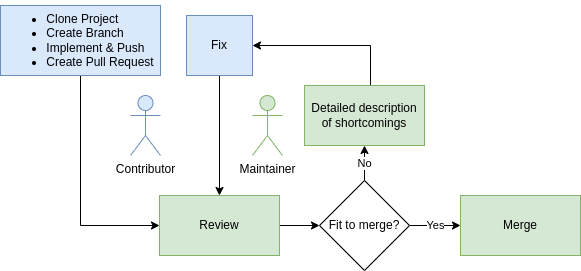

The diagram above was exported from draw.io. Its source (the exported page's mxGraphModel, read from the mxfile embedded in the PNG):
<mxGraphModel dx="1422" dy="905" grid="1" gridSize="10" guides="1" tooltips="1" connect="1" arrows="1" fold="1" page="1" pageScale="1" pageWidth="827" pageHeight="1169" math="0" shadow="0">
  <root>
    <mxCell id="0" />
    <mxCell id="1" parent="0" />
    <mxCell id="yLgT6wjmzipbyKPlGiPq-1" value="Contributor" style="shape=umlActor;verticalLabelPosition=bottom;verticalAlign=top;html=1;outlineConnect=0;fillColor=#dae8fc;strokeColor=#6c8ebf;" vertex="1" parent="1">
      <mxGeometry x="140" y="100" width="30" height="60" as="geometry" />
    </mxCell>
    <mxCell id="yLgT6wjmzipbyKPlGiPq-2" value="Maintainer" style="shape=umlActor;verticalLabelPosition=bottom;verticalAlign=top;html=1;outlineConnect=0;fillColor=#d5e8d4;strokeColor=#82b366;" vertex="1" parent="1">
      <mxGeometry x="262" y="100" width="30" height="60" as="geometry" />
    </mxCell>
    <mxCell id="yLgT6wjmzipbyKPlGiPq-5" style="edgeStyle=orthogonalEdgeStyle;rounded=0;orthogonalLoop=1;jettySize=auto;html=1;entryX=0;entryY=0.5;entryDx=0;entryDy=0;" edge="1" parent="1" source="yLgT6wjmzipbyKPlGiPq-3" target="yLgT6wjmzipbyKPlGiPq-4">
      <mxGeometry relative="1" as="geometry" />
    </mxCell>
    <mxCell id="yLgT6wjmzipbyKPlGiPq-3" value="&lt;ul&gt;&lt;li style=&quot;text-align: left&quot;&gt;Clone Project&lt;/li&gt;&lt;li style=&quot;text-align: left&quot;&gt;Create Branch&lt;/li&gt;&lt;li style=&quot;text-align: left&quot;&gt;Implement &amp;amp; Push&lt;br&gt;&lt;/li&gt;&lt;li style=&quot;text-align: left&quot;&gt;Create Pull Request&lt;/li&gt;&lt;/ul&gt;" style="rounded=0;whiteSpace=wrap;html=1;fillColor=#dae8fc;strokeColor=#6c8ebf;" vertex="1" parent="1">
      <mxGeometry x="10" y="10" width="160" height="70" as="geometry" />
    </mxCell>
    <mxCell id="yLgT6wjmzipbyKPlGiPq-7" style="edgeStyle=orthogonalEdgeStyle;rounded=0;orthogonalLoop=1;jettySize=auto;html=1;" edge="1" parent="1" source="yLgT6wjmzipbyKPlGiPq-4" target="yLgT6wjmzipbyKPlGiPq-6">
      <mxGeometry relative="1" as="geometry" />
    </mxCell>
    <mxCell id="yLgT6wjmzipbyKPlGiPq-4" value="Review" style="rounded=0;whiteSpace=wrap;html=1;fillColor=#d5e8d4;strokeColor=#82b366;" vertex="1" parent="1">
      <mxGeometry x="169" y="200" width="120" height="60" as="geometry" />
    </mxCell>
    <mxCell id="yLgT6wjmzipbyKPlGiPq-9" value="Yes" style="edgeStyle=orthogonalEdgeStyle;rounded=0;orthogonalLoop=1;jettySize=auto;html=1;" edge="1" parent="1" source="yLgT6wjmzipbyKPlGiPq-6" target="yLgT6wjmzipbyKPlGiPq-8">
      <mxGeometry relative="1" as="geometry" />
    </mxCell>
    <mxCell id="yLgT6wjmzipbyKPlGiPq-12" value="No" style="edgeStyle=orthogonalEdgeStyle;rounded=0;orthogonalLoop=1;jettySize=auto;html=1;exitX=0.5;exitY=0;exitDx=0;exitDy=0;" edge="1" parent="1" source="yLgT6wjmzipbyKPlGiPq-6" target="yLgT6wjmzipbyKPlGiPq-11">
      <mxGeometry relative="1" as="geometry" />
    </mxCell>
    <mxCell id="yLgT6wjmzipbyKPlGiPq-6" value="Fit to merge?" style="rhombus;whiteSpace=wrap;html=1;" vertex="1" parent="1">
      <mxGeometry x="329" y="185" width="90" height="90" as="geometry" />
    </mxCell>
    <mxCell id="yLgT6wjmzipbyKPlGiPq-8" value="Merge" style="rounded=0;whiteSpace=wrap;html=1;fillColor=#d5e8d4;strokeColor=#82b366;" vertex="1" parent="1">
      <mxGeometry x="470" y="200" width="120" height="60" as="geometry" />
    </mxCell>
    <mxCell id="yLgT6wjmzipbyKPlGiPq-13" style="edgeStyle=orthogonalEdgeStyle;rounded=0;orthogonalLoop=1;jettySize=auto;html=1;entryX=1;entryY=0.5;entryDx=0;entryDy=0;" edge="1" parent="1" source="yLgT6wjmzipbyKPlGiPq-11" target="yLgT6wjmzipbyKPlGiPq-14">
      <mxGeometry relative="1" as="geometry">
        <Array as="points">
          <mxPoint x="380" y="50" />
        </Array>
      </mxGeometry>
    </mxCell>
    <mxCell id="yLgT6wjmzipbyKPlGiPq-11" value="Detailed description of shortcomings" style="rounded=0;whiteSpace=wrap;html=1;fillColor=#d5e8d4;strokeColor=#82b366;" vertex="1" parent="1">
      <mxGeometry x="314" y="90" width="120" height="60" as="geometry" />
    </mxCell>
    <mxCell id="yLgT6wjmzipbyKPlGiPq-15" style="edgeStyle=orthogonalEdgeStyle;rounded=0;orthogonalLoop=1;jettySize=auto;html=1;entryX=0.5;entryY=0;entryDx=0;entryDy=0;" edge="1" parent="1" source="yLgT6wjmzipbyKPlGiPq-14" target="yLgT6wjmzipbyKPlGiPq-4">
      <mxGeometry relative="1" as="geometry" />
    </mxCell>
    <mxCell id="yLgT6wjmzipbyKPlGiPq-14" value="Fix" style="rounded=0;whiteSpace=wrap;html=1;fillColor=#dae8fc;strokeColor=#6c8ebf;" vertex="1" parent="1">
      <mxGeometry x="196" y="20" width="66" height="60" as="geometry" />
    </mxCell>
  </root>
</mxGraphModel>